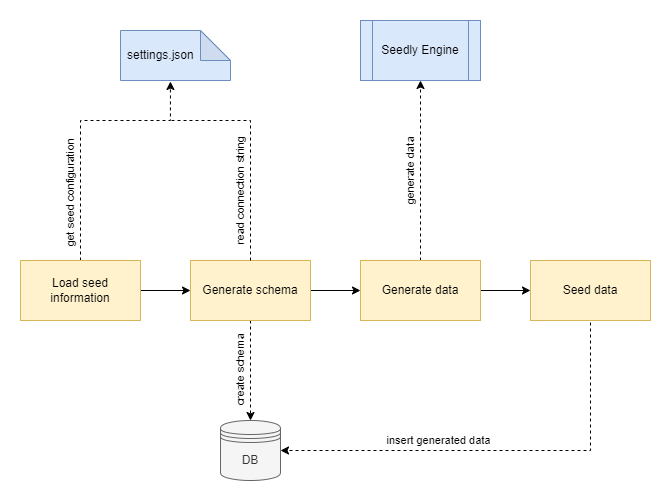

The diagram above was exported from draw.io. Its source (the exported page's mxGraphModel, read from the mxfile embedded in the PNG):
<mxGraphModel dx="560" dy="321" grid="1" gridSize="10" guides="1" tooltips="1" connect="1" arrows="1" fold="1" page="1" pageScale="1" pageWidth="850" pageHeight="1100" math="0" shadow="0">
  <root>
    <mxCell id="0" />
    <mxCell id="1" parent="0" />
    <mxCell id="f04tPwx1q8W1xNw42oUn-1" value="DB" style="shape=datastore;whiteSpace=wrap;html=1;fillColor=#f5f5f5;fontColor=#333333;strokeColor=#666666;" parent="1" vertex="1">
      <mxGeometry x="500" y="410" width="60" height="60" as="geometry" />
    </mxCell>
    <mxCell id="f04tPwx1q8W1xNw42oUn-6" value="" style="edgeStyle=orthogonalEdgeStyle;rounded=0;orthogonalLoop=1;jettySize=auto;html=1;" parent="1" source="f04tPwx1q8W1xNw42oUn-3" target="f04tPwx1q8W1xNw42oUn-5" edge="1">
      <mxGeometry relative="1" as="geometry" />
    </mxCell>
    <mxCell id="sORA9uI68NhntdBpqLr5-1" style="edgeStyle=orthogonalEdgeStyle;rounded=0;orthogonalLoop=1;jettySize=auto;html=1;dashed=1;entryX=0.454;entryY=1.02;entryDx=0;entryDy=0;entryPerimeter=0;" edge="1" parent="1" target="f04tPwx1q8W1xNw42oUn-14">
      <mxGeometry relative="1" as="geometry">
        <mxPoint x="440" y="70" as="targetPoint" />
        <mxPoint x="360" y="250" as="sourcePoint" />
        <Array as="points">
          <mxPoint x="360" y="110" />
          <mxPoint x="450" y="110" />
        </Array>
      </mxGeometry>
    </mxCell>
    <mxCell id="sORA9uI68NhntdBpqLr5-2" value="get seed configuration" style="edgeLabel;html=1;align=center;verticalAlign=middle;resizable=0;points=[];rotation=-90;" vertex="1" connectable="0" parent="sORA9uI68NhntdBpqLr5-1">
      <mxGeometry x="-0.6313" y="3" relative="1" as="geometry">
        <mxPoint x="-7" y="-18" as="offset" />
      </mxGeometry>
    </mxCell>
    <mxCell id="f04tPwx1q8W1xNw42oUn-3" value="Load seed information" style="whiteSpace=wrap;html=1;rounded=0;fillColor=#fff2cc;strokeColor=#d6b656;" parent="1" vertex="1">
      <mxGeometry x="300" y="250" width="120" height="60" as="geometry" />
    </mxCell>
    <mxCell id="f04tPwx1q8W1xNw42oUn-11" value="" style="edgeStyle=orthogonalEdgeStyle;rounded=0;orthogonalLoop=1;jettySize=auto;html=1;" parent="1" source="f04tPwx1q8W1xNw42oUn-5" target="f04tPwx1q8W1xNw42oUn-10" edge="1">
      <mxGeometry relative="1" as="geometry" />
    </mxCell>
    <mxCell id="f04tPwx1q8W1xNw42oUn-18" style="edgeStyle=orthogonalEdgeStyle;rounded=0;orthogonalLoop=1;jettySize=auto;html=1;dashed=1;" parent="1" source="f04tPwx1q8W1xNw42oUn-5" target="f04tPwx1q8W1xNw42oUn-1" edge="1">
      <mxGeometry relative="1" as="geometry" />
    </mxCell>
    <mxCell id="f04tPwx1q8W1xNw42oUn-20" value="create schema" style="edgeLabel;html=1;align=center;verticalAlign=middle;resizable=0;points=[];rotation=-90;" parent="f04tPwx1q8W1xNw42oUn-18" vertex="1" connectable="0">
      <mxGeometry x="-0.0867" relative="1" as="geometry">
        <mxPoint x="-10" y="4" as="offset" />
      </mxGeometry>
    </mxCell>
    <mxCell id="f04tPwx1q8W1xNw42oUn-5" value="Generate schema" style="whiteSpace=wrap;html=1;rounded=0;fillColor=#fff2cc;strokeColor=#d6b656;" parent="1" vertex="1">
      <mxGeometry x="470" y="250" width="120" height="60" as="geometry" />
    </mxCell>
    <mxCell id="f04tPwx1q8W1xNw42oUn-25" style="edgeStyle=orthogonalEdgeStyle;rounded=0;orthogonalLoop=1;jettySize=auto;html=1;dashed=1;entryX=0.5;entryY=1;entryDx=0;entryDy=0;" parent="1" source="f04tPwx1q8W1xNw42oUn-10" target="f04tPwx1q8W1xNw42oUn-33" edge="1">
      <mxGeometry relative="1" as="geometry">
        <mxPoint x="700.0000000000002" y="90" as="targetPoint" />
      </mxGeometry>
    </mxCell>
    <mxCell id="f04tPwx1q8W1xNw42oUn-26" value="generate data" style="edgeLabel;html=1;align=center;verticalAlign=middle;resizable=0;points=[];rotation=-90;" parent="f04tPwx1q8W1xNw42oUn-25" vertex="1" connectable="0">
      <mxGeometry x="0.0942" y="-3" relative="1" as="geometry">
        <mxPoint x="-13" y="9" as="offset" />
      </mxGeometry>
    </mxCell>
    <mxCell id="f04tPwx1q8W1xNw42oUn-29" value="" style="edgeStyle=orthogonalEdgeStyle;rounded=0;orthogonalLoop=1;jettySize=auto;html=1;" parent="1" source="f04tPwx1q8W1xNw42oUn-10" target="f04tPwx1q8W1xNw42oUn-28" edge="1">
      <mxGeometry relative="1" as="geometry" />
    </mxCell>
    <mxCell id="f04tPwx1q8W1xNw42oUn-10" value="Generate data" style="whiteSpace=wrap;html=1;rounded=0;fillColor=#fff2cc;strokeColor=#d6b656;" parent="1" vertex="1">
      <mxGeometry x="640" y="250" width="120" height="60" as="geometry" />
    </mxCell>
    <mxCell id="f04tPwx1q8W1xNw42oUn-14" value="settings.json" style="shape=note;whiteSpace=wrap;html=1;backgroundOutline=1;darkOpacity=0.05;fillColor=#dae8fc;strokeColor=#6c8ebf;align=left;spacingLeft=5;" parent="1" vertex="1">
      <mxGeometry x="400" y="20" width="110" height="50" as="geometry" />
    </mxCell>
    <mxCell id="f04tPwx1q8W1xNw42oUn-30" style="edgeStyle=orthogonalEdgeStyle;rounded=0;orthogonalLoop=1;jettySize=auto;html=1;dashed=1;entryX=1;entryY=0.5;entryDx=0;entryDy=0;" parent="1" target="f04tPwx1q8W1xNw42oUn-1" edge="1">
      <mxGeometry relative="1" as="geometry">
        <mxPoint x="870" y="312" as="sourcePoint" />
        <mxPoint x="560" y="504" as="targetPoint" />
        <Array as="points">
          <mxPoint x="870" y="440" />
        </Array>
      </mxGeometry>
    </mxCell>
    <mxCell id="f04tPwx1q8W1xNw42oUn-31" value="insert generated data" style="edgeLabel;html=1;align=center;verticalAlign=middle;resizable=0;points=[];" parent="f04tPwx1q8W1xNw42oUn-30" vertex="1" connectable="0">
      <mxGeometry x="0.284" y="-2" relative="1" as="geometry">
        <mxPoint x="1" y="-8" as="offset" />
      </mxGeometry>
    </mxCell>
    <mxCell id="f04tPwx1q8W1xNw42oUn-28" value="Seed data" style="whiteSpace=wrap;html=1;rounded=0;fillColor=#fff2cc;strokeColor=#d6b656;" parent="1" vertex="1">
      <mxGeometry x="810" y="250" width="120" height="60" as="geometry" />
    </mxCell>
    <mxCell id="f04tPwx1q8W1xNw42oUn-33" value="Seedly Engine" style="shape=process;whiteSpace=wrap;html=1;backgroundOutline=1;fillColor=#dae8fc;strokeColor=#6c8ebf;" parent="1" vertex="1">
      <mxGeometry x="640" y="10" width="120" height="60" as="geometry" />
    </mxCell>
    <mxCell id="sORA9uI68NhntdBpqLr5-3" value="" style="endArrow=none;dashed=1;html=1;rounded=0;exitX=0.5;exitY=0;exitDx=0;exitDy=0;" edge="1" parent="1" source="f04tPwx1q8W1xNw42oUn-5">
      <mxGeometry width="50" height="50" relative="1" as="geometry">
        <mxPoint x="510" y="240" as="sourcePoint" />
        <mxPoint x="450" y="110" as="targetPoint" />
        <Array as="points">
          <mxPoint x="530" y="110" />
        </Array>
      </mxGeometry>
    </mxCell>
    <mxCell id="sORA9uI68NhntdBpqLr5-5" value="read connection string" style="edgeLabel;html=1;align=center;verticalAlign=middle;resizable=0;points=[];rotation=-90;" vertex="1" connectable="0" parent="1">
      <mxGeometry x="520" y="179.99857142857144" as="geometry" />
    </mxCell>
  </root>
</mxGraphModel>